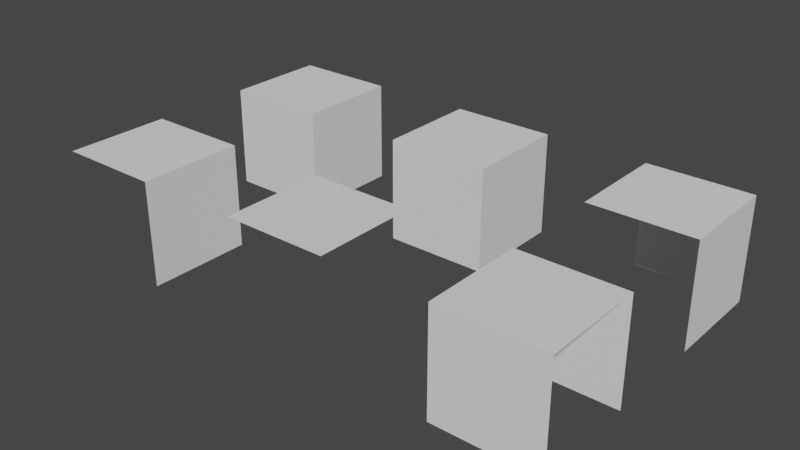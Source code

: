 # Source: wall.blend  (saved by Blender 3.6.13; exported with 4.5.12 LTS)
import bpy
from mathutils import Matrix  # noqa: F401  (used for matrix-valued properties, if any)

bpy.ops.wm.read_factory_settings(use_empty=True)
scene = bpy.context.scene
scene.name = 'Scene'

# ---- collections
col_collection = bpy.data.collections.new('Collection'); scene.collection.children.link(col_collection)

# ---- world
world_world = bpy.data.worlds.new('World'); scene.world = world_world
world_world.use_nodes = True; world_world.node_tree.nodes.clear()
_N = world_world.node_tree.nodes; _L = world_world.node_tree.links
n0 = _N.new('ShaderNodeOutputWorld'); n0.name = 'World Output'; n0.location = (300, 300)
n1 = _N.new('ShaderNodeBackground'); n1.name = 'Background'; n1.location = (10, 300)
n1.inputs[0].default_value = (0.05088, 0.05088, 0.05088, 1.0)
_L.new(n1.outputs[0], n0.inputs[0])
n0.is_active_output = True
world_world.color = (0.05088, 0.05088, 0.05088)
world_world.use_sun_shadow = False
world_world.sun_shadow_jitter_overblur = 0.0

# ---- meshes
me_cube_001 = bpy.data.meshes.new('Cube.001')
me_cube_001.from_pydata([(-0.25, -0.25, 0.5), (-0.25, 0.25, 0.5), (0.25, -0.25, 0.5), (0.25, 0.25, 0.5)], [], [(3, 1, 0, 2)])
_uv = me_cube_001.uv_layers.new(name='UVMap')
_uv.uv.foreach_set('vector', [0.3164, 0.6836, 0.3164, 0.9961, 0.003906, 0.9961, 0.003906, 0.6836])
me_cube_001.update()
me_cube_002 = bpy.data.meshes.new('Cube.002')
me_cube_002.from_pydata([(0.25, 0.25, 0.0), (0.25, 0.25, 0.5), (0.25, -0.25, 0.0), (0.25, -0.25, 0.5), (-0.25, 0.25, 0.0), (-0.25, 0.25, 0.5), (-0.25, -0.25, 0.0), (-0.25, -0.25, 0.5)], [], [(0, 1, 3, 2), (2, 3, 7, 6), (4, 5, 1, 0), (7, 3, 1, 5)])
_uv = me_cube_002.uv_layers.new(name='UVMap')
_uv.uv.foreach_set('vector', [0.6328, 0.6836, 0.6328, 0.9961, 0.3203, 0.9961, 0.3203, 0.6836, 0.6367, 0.6836, 0.6367, 0.9961, 0.9492, 0.9961, 0.9492, 0.6836, 0.9492, 0.6836, 0.9492, 0.9961, 0.6367, 0.9961, 0.6367, 0.6836, 0.9492, 0.3672, 0.9492, 0.6797, 0.6367, 0.6797, 0.6367, 0.3672])
me_cube_002.update()
me_cube_003 = bpy.data.meshes.new('Cube.003')
me_cube_003.from_pydata([(-0.25, 0.25, 0.0), (-0.25, 0.25, 0.5), (0.25, 0.25, 0.0), (0.25, 0.25, 0.5), (-0.25, -0.25, 0.5), (0.25, -0.25, 0.0), (0.25, -0.25, 0.5)], [], [(0, 1, 3, 2), (2, 3, 6, 5), (6, 3, 1, 4)])
_uv = me_cube_003.uv_layers.new(name='UVMap')
_uv.uv.foreach_set('vector', [0.9492, 0.6836, 0.9492, 0.9961, 0.6367, 0.9961, 0.6367, 0.6836, 0.6367, 0.6836, 0.6367, 0.9961, 0.9492, 0.9961, 0.9492, 0.6836, 0.6328, 0.3672, 0.6328, 0.6797, 0.3203, 0.6797, 0.3203, 0.3672])
me_cube_003.update()
me_cube_004 = bpy.data.meshes.new('Cube.004')
me_cube_004.from_pydata([(-0.25, -0.25, 0.0), (-0.25, -0.25, 0.5), (-0.25, 0.25, 0.0), (-0.25, 0.25, 0.5), (0.25, -0.25, 0.0), (0.25, -0.25, 0.5), (0.25, 0.25, 0.0), (0.25, 0.25, 0.5)], [], [(2, 3, 7, 6), (4, 5, 1, 0), (7, 3, 1, 5)])
_uv = me_cube_004.uv_layers.new(name='UVMap')
_uv.uv.foreach_set('vector', [0.3164, 0.05078, 0.3164, 0.3633, 0.003906, 0.3633, 0.003906, 0.05078, 0.3164, 0.05078, 0.3164, 0.3633, 0.003906, 0.3633, 0.003906, 0.05078, 0.6328, 0.05078, 0.6328, 0.3633, 0.3203, 0.3633, 0.3203, 0.05078])
me_cube_004.update()
me_cube_005 = bpy.data.meshes.new('Cube.005')
me_cube_005.from_pydata([(-0.25, -0.25, 0.0), (-0.25, -0.25, 0.5), (-0.25, 0.25, 0.0), (-0.25, 0.25, 0.5), (0.25, -0.25, 0.0), (0.25, -0.25, 0.5), (0.25, 0.25, 0.0), (0.25, 0.25, 0.5)], [], [(0, 1, 3, 2), (2, 3, 7, 6), (6, 7, 5, 4), (4, 5, 1, 0), (7, 3, 1, 5)])
_uv = me_cube_005.uv_layers.new(name='UVMap')
_uv.uv.foreach_set('vector', [0.6328, 0.6836, 0.6328, 0.9961, 0.3203, 0.9961, 0.3203, 0.6836, 0.6328, 0.6836, 0.6328, 0.9961, 0.3203, 0.9961, 0.3203, 0.6836, 0.6328, 0.6836, 0.6328, 0.9961, 0.3203, 0.9961, 0.3203, 0.6836, 0.6328, 0.6836, 0.6328, 0.9961, 0.3203, 0.9961, 0.3203, 0.6836, 0.9492, 0.05078, 0.9492, 0.3633, 0.6367, 0.3633, 0.6367, 0.05078])
me_cube_005.update()
me_cube_006 = bpy.data.meshes.new('Cube.006')
me_cube_006.from_pydata([(-0.25, 0.25, 0.5), (0.25, 0.25, 0.0), (0.25, 0.25, 0.5), (-0.25, -0.25, 0.5), (0.25, -0.25, 0.0), (0.25, -0.25, 0.5)], [], [(1, 2, 5, 4), (5, 2, 0, 3)])
_uv = me_cube_006.uv_layers.new(name='UVMap')
_uv.uv.foreach_set('vector', [0.3164, 0.05078, 0.3164, 0.3633, 0.003906, 0.3633, 0.003906, 0.05078, 0.3164, 0.6797, 0.003906, 0.6797, 0.003906, 0.3672, 0.3164, 0.3672])
me_cube_006.update()

# ---- objects
ob_wall_full_connect = bpy.data.objects.new('wall full connect', me_cube_001)
ob_wall_single_connect = bpy.data.objects.new('wall single connect', me_cube_002)
ob_wall_corner = bpy.data.objects.new('wall corner', me_cube_003)
ob_wall_straight_connect = bpy.data.objects.new('wall straight connect', me_cube_004)
ob_wall_solo = bpy.data.objects.new('wall solo', me_cube_005)
ob_wall_triple_connect = bpy.data.objects.new('wall triple connect', me_cube_006)

# ---- transforms, parenting, visibility, modifiers, constraints
ob_wall_full_connect.location = (0.0, 0.0, 0.0)
ob_wall_single_connect.location = (-1.0, 1.0, 0.0)
ob_wall_corner.location = (1.0, 1.0, 0.0)
ob_wall_straight_connect.location = (1.0, 0.0, 0.0)
ob_wall_solo.location = (0.0, 1.0, 0.0)
ob_wall_triple_connect.location = (-1.0, 0.0, 0.0)

# ---- collection membership
col_collection.objects.link(ob_wall_full_connect)
col_collection.objects.link(ob_wall_single_connect)
col_collection.objects.link(ob_wall_corner)
col_collection.objects.link(ob_wall_straight_connect)
col_collection.objects.link(ob_wall_solo)
col_collection.objects.link(ob_wall_triple_connect)

# ---- scene / render settings (as saved in the file)
scene.frame_start = 1; scene.frame_end = 250; scene.frame_set(-1)
scene.render.engine = 'BLENDER_EEVEE_NEXT'
scene.cycles.sampling_pattern = 'TABULATED_SOBOL'
scene.view_settings.view_transform = 'Filmic'
bpy.context.view_layer.update()

# ---- added for rendering (the .blend has no active camera and no usable light): camera, sun
cam_auto = bpy.data.cameras.new('AutoCamera')
cam_auto.lens = 50.0
cam_auto.sensor_width = 36.0
cam_auto.clip_end = 1000.0
ob_auto_camera = bpy.data.objects.new('AutoCamera', cam_auto)
scene.collection.objects.link(ob_auto_camera)
ob_auto_camera.location = (2.73685, -2.78422, 2.43948)
ob_auto_camera.rotation_euler = (1.09748, -7.21219e-08, 0.694738)
scene.camera = ob_auto_camera
light_auto_sun = bpy.data.lights.new('AutoSun', 'SUN')
light_auto_sun.energy = 3.0
light_auto_sun.angle = 0.0523599
ob_auto_sun = bpy.data.objects.new('AutoSun', light_auto_sun)
scene.collection.objects.link(ob_auto_sun)
ob_auto_sun.rotation_euler = (0.872665, 0.174533, 0.523599)
bpy.context.view_layer.update()
